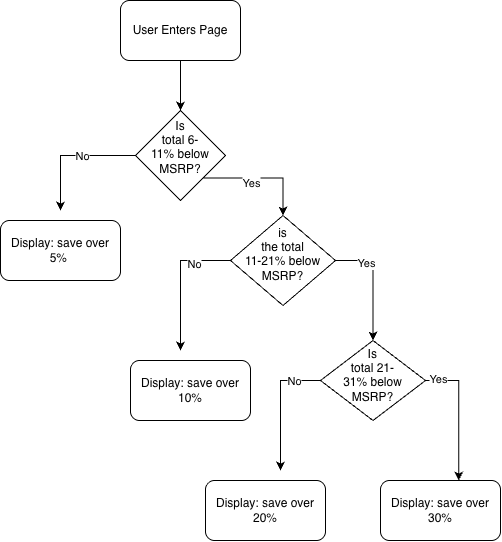

The diagram above was exported from draw.io. Its source (the exported page's mxGraphModel, read from the mxfile embedded in the PNG):
<mxGraphModel dx="1006" dy="689" grid="1" gridSize="10" guides="1" tooltips="1" connect="1" arrows="1" fold="1" page="1" pageScale="1" pageWidth="850" pageHeight="1100" math="0" shadow="0">
  <root>
    <mxCell id="0" />
    <mxCell id="1" parent="0" />
    <mxCell id="xYHDVmjPiUwKFBERqe-L-9" edge="1" parent="1" source="xYHDVmjPiUwKFBERqe-L-1" style="edgeStyle=orthogonalEdgeStyle;rounded=0;orthogonalLoop=1;jettySize=auto;html=1;entryX=0.5;entryY=0;entryDx=0;entryDy=0;defaultLabelBackgroundColor=page;" target="xYHDVmjPiUwKFBERqe-L-2">
      <mxGeometry relative="1" as="geometry" />
    </mxCell>
    <mxCell id="xYHDVmjPiUwKFBERqe-L-1" parent="1" style="rounded=1;whiteSpace=wrap;html=1;roundedPerimeter=1;" value="User Enters Page" vertex="1">
      <mxGeometry height="60" width="120" x="340" y="70" as="geometry" />
    </mxCell>
    <mxCell id="xYHDVmjPiUwKFBERqe-L-12" edge="1" parent="1" source="xYHDVmjPiUwKFBERqe-L-2" style="edgeStyle=orthogonalEdgeStyle;rounded=0;orthogonalLoop=1;jettySize=auto;html=1;exitX=1;exitY=1;exitDx=0;exitDy=0;defaultLabelBackgroundColor=page;" target="xYHDVmjPiUwKFBERqe-L-4">
      <mxGeometry relative="1" as="geometry" />
    </mxCell>
    <mxCell id="xYHDVmjPiUwKFBERqe-L-15" connectable="0" parent="xYHDVmjPiUwKFBERqe-L-12" style="edgeLabel;html=1;align=center;verticalAlign=middle;resizable=0;points=[];inheritText=1;defaultLabelBackgroundColor=page;" value="Yes" vertex="1">
      <mxGeometry relative="1" x="-0.1915" y="-4" as="geometry">
        <mxPoint x="1" y="1" as="offset" />
      </mxGeometry>
    </mxCell>
    <mxCell id="xYHDVmjPiUwKFBERqe-L-13" edge="1" parent="1" source="xYHDVmjPiUwKFBERqe-L-2" style="edgeStyle=orthogonalEdgeStyle;rounded=0;orthogonalLoop=1;jettySize=auto;html=1;defaultLabelBackgroundColor=page;">
      <mxGeometry relative="1" as="geometry">
        <mxPoint x="280" y="280" as="targetPoint" />
      </mxGeometry>
    </mxCell>
    <mxCell id="xYHDVmjPiUwKFBERqe-L-14" connectable="0" parent="xYHDVmjPiUwKFBERqe-L-13" style="edgeLabel;html=1;align=center;verticalAlign=middle;resizable=0;points=[];inheritText=1;defaultLabelBackgroundColor=page;" value="No" vertex="1">
      <mxGeometry relative="1" x="-0.1692" as="geometry">
        <mxPoint as="offset" />
      </mxGeometry>
    </mxCell>
    <mxCell id="xYHDVmjPiUwKFBERqe-L-2" parent="1" style="rhombus;whiteSpace=wrap;html=1;shapeInside=1;" value="Is total 6-11% below MSRP?" vertex="1">
      <mxGeometry height="90" width="90" x="355" y="180" as="geometry" />
    </mxCell>
    <mxCell id="xYHDVmjPiUwKFBERqe-L-3" parent="1" style="rounded=1;whiteSpace=wrap;html=1;roundedPerimeter=1;" value="Display: save over 5%&amp;nbsp;" vertex="1">
      <mxGeometry height="60" width="120" x="220" y="290" as="geometry" />
    </mxCell>
    <mxCell id="xYHDVmjPiUwKFBERqe-L-16" edge="1" parent="1" source="xYHDVmjPiUwKFBERqe-L-4" style="edgeStyle=orthogonalEdgeStyle;rounded=0;orthogonalLoop=1;jettySize=auto;html=1;defaultLabelBackgroundColor=page;">
      <mxGeometry relative="1" as="geometry">
        <mxPoint x="400" y="420" as="targetPoint" />
      </mxGeometry>
    </mxCell>
    <mxCell id="xYHDVmjPiUwKFBERqe-L-17" connectable="0" parent="xYHDVmjPiUwKFBERqe-L-16" style="edgeLabel;html=1;align=center;verticalAlign=middle;resizable=0;points=[];inheritText=1;defaultLabelBackgroundColor=page;" value="No" vertex="1">
      <mxGeometry relative="1" x="-0.4714" y="3" as="geometry">
        <mxPoint as="offset" />
      </mxGeometry>
    </mxCell>
    <mxCell id="xYHDVmjPiUwKFBERqe-L-18" edge="1" parent="1" source="xYHDVmjPiUwKFBERqe-L-4" style="edgeStyle=orthogonalEdgeStyle;rounded=0;orthogonalLoop=1;jettySize=auto;html=1;exitX=1;exitY=0.5;exitDx=0;exitDy=0;defaultLabelBackgroundColor=page;" target="xYHDVmjPiUwKFBERqe-L-6">
      <mxGeometry relative="1" as="geometry" />
    </mxCell>
    <mxCell id="xYHDVmjPiUwKFBERqe-L-19" connectable="0" parent="xYHDVmjPiUwKFBERqe-L-18" style="edgeLabel;html=1;align=center;verticalAlign=middle;resizable=0;points=[];inheritText=1;defaultLabelBackgroundColor=page;" value="Yes" vertex="1">
      <mxGeometry relative="1" x="-0.4857" y="-2" as="geometry">
        <mxPoint as="offset" />
      </mxGeometry>
    </mxCell>
    <mxCell id="xYHDVmjPiUwKFBERqe-L-4" parent="1" style="rhombus;whiteSpace=wrap;html=1;shapeInside=1;" value="is the total 11-21% below MSRP?" vertex="1">
      <mxGeometry height="90" width="105" x="450" y="285" as="geometry" />
    </mxCell>
    <mxCell id="xYHDVmjPiUwKFBERqe-L-5" parent="1" style="rounded=1;whiteSpace=wrap;html=1;roundedPerimeter=1;" value="Display: save over 10%" vertex="1">
      <mxGeometry height="60" width="120" x="350" y="430" as="geometry" />
    </mxCell>
    <mxCell id="xYHDVmjPiUwKFBERqe-L-20" edge="1" parent="1" source="xYHDVmjPiUwKFBERqe-L-6" style="edgeStyle=orthogonalEdgeStyle;rounded=0;orthogonalLoop=1;jettySize=auto;html=1;defaultLabelBackgroundColor=page;">
      <mxGeometry relative="1" as="geometry">
        <mxPoint x="500" y="540" as="targetPoint" />
      </mxGeometry>
    </mxCell>
    <mxCell id="xYHDVmjPiUwKFBERqe-L-22" connectable="0" parent="xYHDVmjPiUwKFBERqe-L-20" style="edgeLabel;html=1;align=center;verticalAlign=middle;resizable=0;points=[];inheritText=1;defaultLabelBackgroundColor=page;" value="No" vertex="1">
      <mxGeometry relative="1" x="-0.5846" as="geometry">
        <mxPoint as="offset" />
      </mxGeometry>
    </mxCell>
    <mxCell id="xYHDVmjPiUwKFBERqe-L-21" edge="1" parent="1" source="xYHDVmjPiUwKFBERqe-L-6" style="edgeStyle=orthogonalEdgeStyle;rounded=0;orthogonalLoop=1;jettySize=auto;html=1;exitX=1;exitY=0.5;exitDx=0;exitDy=0;entryX=0.667;entryY=-0.05;entryDx=0;entryDy=0;defaultLabelBackgroundColor=page;" target="xYHDVmjPiUwKFBERqe-L-8">
      <mxGeometry relative="1" as="geometry" />
    </mxCell>
    <mxCell id="xYHDVmjPiUwKFBERqe-L-23" connectable="0" parent="xYHDVmjPiUwKFBERqe-L-21" style="edgeLabel;html=1;align=center;verticalAlign=middle;resizable=0;points=[];inheritText=1;defaultLabelBackgroundColor=page;" value="Yes" vertex="1">
      <mxGeometry relative="1" x="-0.8198" y="2" as="geometry">
        <mxPoint as="offset" />
      </mxGeometry>
    </mxCell>
    <mxCell id="xYHDVmjPiUwKFBERqe-L-6" parent="1" style="rhombus;whiteSpace=wrap;html=1;shapeInside=1;" value="Is total 21-31% below MSRP?" vertex="1">
      <mxGeometry height="80" width="105" x="540" y="410" as="geometry" />
    </mxCell>
    <mxCell id="xYHDVmjPiUwKFBERqe-L-7" parent="1" style="rounded=1;whiteSpace=wrap;html=1;roundedPerimeter=1;" value="Display: save over 20%" vertex="1">
      <mxGeometry height="60" width="120" x="425" y="550" as="geometry" />
    </mxCell>
    <mxCell id="xYHDVmjPiUwKFBERqe-L-8" parent="1" style="rounded=1;whiteSpace=wrap;html=1;roundedPerimeter=1;" value="Display: save over 30%" vertex="1">
      <mxGeometry height="60" width="120" x="600" y="550" as="geometry" />
    </mxCell>
  </root>
</mxGraphModel>